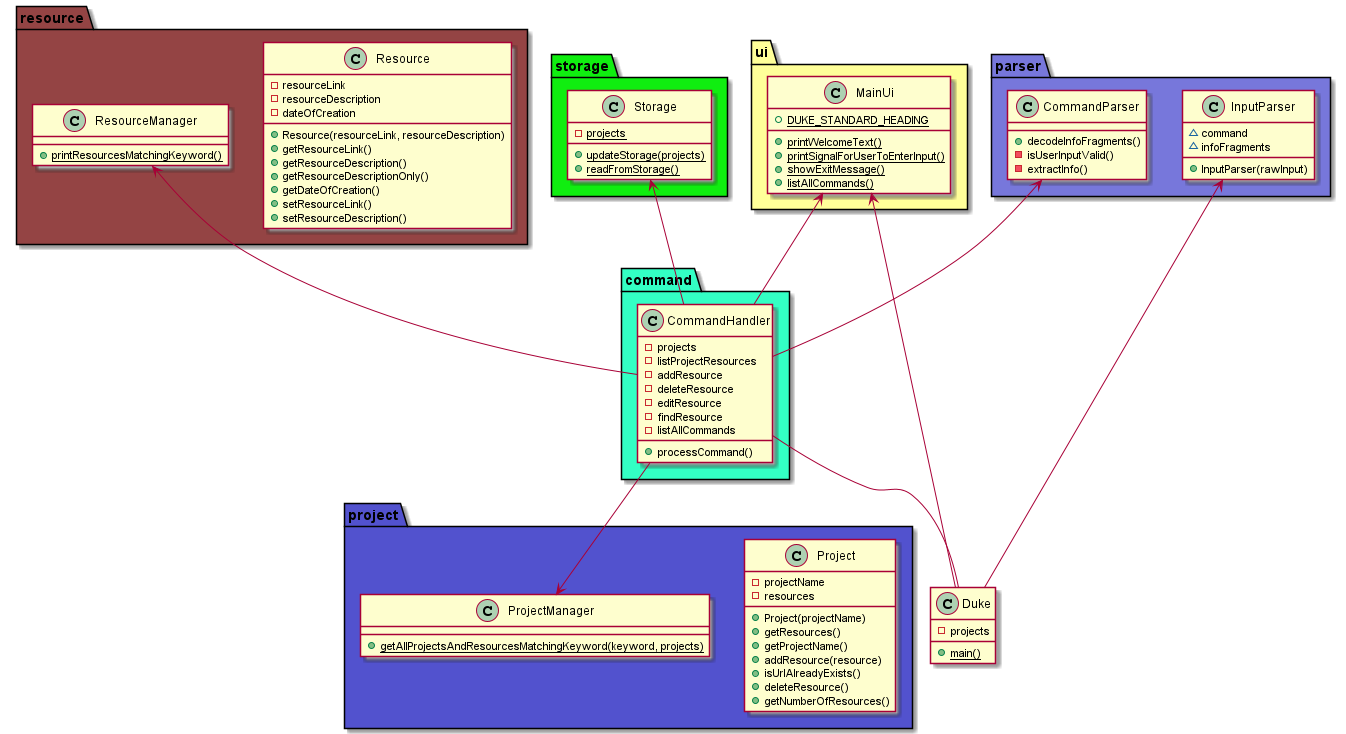

The diagram above was rendered by PlantUML. Its source (embedded in the PNG):
@startuml
!include ClassDiagramStyles.puml

package "command" COLOR_COMMAND {

    class CommandHandler {
        - projects
        + processCommand()
        - listProjectResources
        - addResource
        - deleteResource
        - editResource
        - findResource
        - listAllCommands
    }

}

package "parser" COLOR_PARSER {

    class CommandParser {
        + decodeInfoFragments()
        - isUserInputValid()
        - extractInfo()
    }

    class InputParser {
        + InputParser(rawInput)
        ~ command
        ~ infoFragments
    }
}

package "project" COLOR_PROJECT {

    class Project {
        - projectName
        - resources
        + Project(projectName)
        + getResources()
        + getProjectName()
        + addResource(resource)
        + isUrlAlreadyExists()
        + deleteResource()
        + getNumberOfResources()
    }

    class ProjectManager {
        + getAllProjectsAndResourcesMatchingKeyword(keyword, projects) {static}
    }
}

package "resource" COLOR_RESOURCE {

    class Resource {
        - resourceLink
        - resourceDescription
        - dateOfCreation
        + Resource(resourceLink, resourceDescription)
        + getResourceLink()
        + getResourceDescription()
        + getResourceDescriptionOnly()
        + getDateOfCreation()
        + setResourceLink()
        + setResourceDescription()
    }

    class ResourceManager {
        + printResourcesMatchingKeyword() {static}
    }
}

package "storage" COLOR_STORAGE {
    class Storage {
        - projects {static}
        + updateStorage(projects) {static}
        + readFromStorage() {static}
    }
}

package "ui" COLOR_UI {
    class MainUi {
        + DUKE_STANDARD_HEADING {static}
        + printWelcomeText() {static}
        + printSignalForUserToEnterInput() {static}
        + showExitMessage() {static}
        + listAllCommands() {static}
    }
}

class Duke {
    - projects
    + main() {static}
}

CommandHandler  --  Duke
InputParser  <--  Duke
MainUi <-- Duke
MainUi <-- CommandHandler
ProjectManager <-up- CommandHandler
ResourceManager <-- CommandHandler
Storage <-- CommandHandler
CommandParser <-- CommandHandler



@endUML